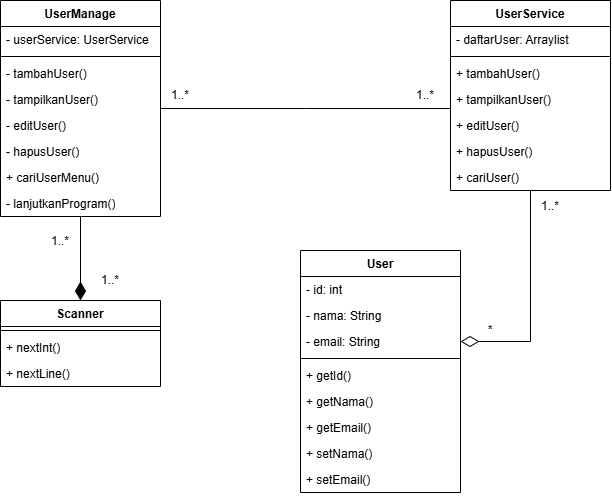

The diagram above was exported from draw.io. Its source (the exported page's mxGraphModel, read from the mxfile embedded in the PNG):
<mxGraphModel dx="875" dy="464" grid="1" gridSize="10" guides="1" tooltips="1" connect="1" arrows="1" fold="1" page="1" pageScale="1" pageWidth="850" pageHeight="1100" math="0" shadow="0">
  <root>
    <mxCell id="0" />
    <mxCell id="1" parent="0" />
    <mxCell id="_lZGiaLPdbmhb6gRxgTQ-1" value="User" style="swimlane;fontStyle=1;align=center;verticalAlign=top;childLayout=stackLayout;horizontal=1;startSize=26;horizontalStack=0;resizeParent=1;resizeParentMax=0;resizeLast=0;collapsible=1;marginBottom=0;whiteSpace=wrap;html=1;" parent="1" vertex="1">
      <mxGeometry x="420" y="360" width="160" height="242" as="geometry" />
    </mxCell>
    <mxCell id="_lZGiaLPdbmhb6gRxgTQ-2" value="- id: int" style="text;strokeColor=none;fillColor=none;align=left;verticalAlign=top;spacingLeft=4;spacingRight=4;overflow=hidden;rotatable=0;points=[[0,0.5],[1,0.5]];portConstraint=eastwest;whiteSpace=wrap;html=1;" parent="_lZGiaLPdbmhb6gRxgTQ-1" vertex="1">
      <mxGeometry y="26" width="160" height="26" as="geometry" />
    </mxCell>
    <mxCell id="_lZGiaLPdbmhb6gRxgTQ-5" value="- nama: String" style="text;strokeColor=none;fillColor=none;align=left;verticalAlign=top;spacingLeft=4;spacingRight=4;overflow=hidden;rotatable=0;points=[[0,0.5],[1,0.5]];portConstraint=eastwest;whiteSpace=wrap;html=1;" parent="_lZGiaLPdbmhb6gRxgTQ-1" vertex="1">
      <mxGeometry y="52" width="160" height="26" as="geometry" />
    </mxCell>
    <mxCell id="_lZGiaLPdbmhb6gRxgTQ-6" value="- email: String" style="text;strokeColor=none;fillColor=none;align=left;verticalAlign=top;spacingLeft=4;spacingRight=4;overflow=hidden;rotatable=0;points=[[0,0.5],[1,0.5]];portConstraint=eastwest;whiteSpace=wrap;html=1;" parent="_lZGiaLPdbmhb6gRxgTQ-1" vertex="1">
      <mxGeometry y="78" width="160" height="26" as="geometry" />
    </mxCell>
    <mxCell id="_lZGiaLPdbmhb6gRxgTQ-3" value="" style="line;strokeWidth=1;fillColor=none;align=left;verticalAlign=middle;spacingTop=-1;spacingLeft=3;spacingRight=3;rotatable=0;labelPosition=right;points=[];portConstraint=eastwest;strokeColor=inherit;" parent="_lZGiaLPdbmhb6gRxgTQ-1" vertex="1">
      <mxGeometry y="104" width="160" height="8" as="geometry" />
    </mxCell>
    <mxCell id="_lZGiaLPdbmhb6gRxgTQ-4" value="+ getId()" style="text;strokeColor=none;fillColor=none;align=left;verticalAlign=top;spacingLeft=4;spacingRight=4;overflow=hidden;rotatable=0;points=[[0,0.5],[1,0.5]];portConstraint=eastwest;whiteSpace=wrap;html=1;" parent="_lZGiaLPdbmhb6gRxgTQ-1" vertex="1">
      <mxGeometry y="112" width="160" height="26" as="geometry" />
    </mxCell>
    <mxCell id="_lZGiaLPdbmhb6gRxgTQ-7" value="+ getNama()" style="text;strokeColor=none;fillColor=none;align=left;verticalAlign=top;spacingLeft=4;spacingRight=4;overflow=hidden;rotatable=0;points=[[0,0.5],[1,0.5]];portConstraint=eastwest;whiteSpace=wrap;html=1;" parent="_lZGiaLPdbmhb6gRxgTQ-1" vertex="1">
      <mxGeometry y="138" width="160" height="26" as="geometry" />
    </mxCell>
    <mxCell id="_lZGiaLPdbmhb6gRxgTQ-9" value="+ getEmail()" style="text;strokeColor=none;fillColor=none;align=left;verticalAlign=top;spacingLeft=4;spacingRight=4;overflow=hidden;rotatable=0;points=[[0,0.5],[1,0.5]];portConstraint=eastwest;whiteSpace=wrap;html=1;" parent="_lZGiaLPdbmhb6gRxgTQ-1" vertex="1">
      <mxGeometry y="164" width="160" height="26" as="geometry" />
    </mxCell>
    <mxCell id="_lZGiaLPdbmhb6gRxgTQ-8" value="+ setNama()" style="text;strokeColor=none;fillColor=none;align=left;verticalAlign=top;spacingLeft=4;spacingRight=4;overflow=hidden;rotatable=0;points=[[0,0.5],[1,0.5]];portConstraint=eastwest;whiteSpace=wrap;html=1;" parent="_lZGiaLPdbmhb6gRxgTQ-1" vertex="1">
      <mxGeometry y="190" width="160" height="26" as="geometry" />
    </mxCell>
    <mxCell id="_lZGiaLPdbmhb6gRxgTQ-10" value="+ setEmail()" style="text;strokeColor=none;fillColor=none;align=left;verticalAlign=top;spacingLeft=4;spacingRight=4;overflow=hidden;rotatable=0;points=[[0,0.5],[1,0.5]];portConstraint=eastwest;whiteSpace=wrap;html=1;" parent="_lZGiaLPdbmhb6gRxgTQ-1" vertex="1">
      <mxGeometry y="216" width="160" height="26" as="geometry" />
    </mxCell>
    <mxCell id="_lZGiaLPdbmhb6gRxgTQ-36" style="edgeStyle=orthogonalEdgeStyle;rounded=0;orthogonalLoop=1;jettySize=auto;html=1;endArrow=diamondThin;endFill=0;startSize=10;endSize=16;" parent="1" source="_lZGiaLPdbmhb6gRxgTQ-11" target="_lZGiaLPdbmhb6gRxgTQ-6" edge="1">
      <mxGeometry relative="1" as="geometry" />
    </mxCell>
    <mxCell id="_lZGiaLPdbmhb6gRxgTQ-11" value="UserService" style="swimlane;fontStyle=1;align=center;verticalAlign=top;childLayout=stackLayout;horizontal=1;startSize=26;horizontalStack=0;resizeParent=1;resizeParentMax=0;resizeLast=0;collapsible=1;marginBottom=0;whiteSpace=wrap;html=1;" parent="1" vertex="1">
      <mxGeometry x="570" y="110" width="160" height="190" as="geometry" />
    </mxCell>
    <mxCell id="_lZGiaLPdbmhb6gRxgTQ-12" value="- daftarUser: Arraylist" style="text;strokeColor=none;fillColor=none;align=left;verticalAlign=top;spacingLeft=4;spacingRight=4;overflow=hidden;rotatable=0;points=[[0,0.5],[1,0.5]];portConstraint=eastwest;whiteSpace=wrap;html=1;" parent="_lZGiaLPdbmhb6gRxgTQ-11" vertex="1">
      <mxGeometry y="26" width="160" height="26" as="geometry" />
    </mxCell>
    <mxCell id="_lZGiaLPdbmhb6gRxgTQ-15" value="" style="line;strokeWidth=1;fillColor=none;align=left;verticalAlign=middle;spacingTop=-1;spacingLeft=3;spacingRight=3;rotatable=0;labelPosition=right;points=[];portConstraint=eastwest;strokeColor=inherit;" parent="_lZGiaLPdbmhb6gRxgTQ-11" vertex="1">
      <mxGeometry y="52" width="160" height="8" as="geometry" />
    </mxCell>
    <mxCell id="_lZGiaLPdbmhb6gRxgTQ-16" value="+ tambahUser()" style="text;strokeColor=none;fillColor=none;align=left;verticalAlign=top;spacingLeft=4;spacingRight=4;overflow=hidden;rotatable=0;points=[[0,0.5],[1,0.5]];portConstraint=eastwest;whiteSpace=wrap;html=1;" parent="_lZGiaLPdbmhb6gRxgTQ-11" vertex="1">
      <mxGeometry y="60" width="160" height="26" as="geometry" />
    </mxCell>
    <mxCell id="_lZGiaLPdbmhb6gRxgTQ-17" value="+ tampilkanUser()" style="text;strokeColor=none;fillColor=none;align=left;verticalAlign=top;spacingLeft=4;spacingRight=4;overflow=hidden;rotatable=0;points=[[0,0.5],[1,0.5]];portConstraint=eastwest;whiteSpace=wrap;html=1;" parent="_lZGiaLPdbmhb6gRxgTQ-11" vertex="1">
      <mxGeometry y="86" width="160" height="26" as="geometry" />
    </mxCell>
    <mxCell id="_lZGiaLPdbmhb6gRxgTQ-18" value="+ editUser()" style="text;strokeColor=none;fillColor=none;align=left;verticalAlign=top;spacingLeft=4;spacingRight=4;overflow=hidden;rotatable=0;points=[[0,0.5],[1,0.5]];portConstraint=eastwest;whiteSpace=wrap;html=1;" parent="_lZGiaLPdbmhb6gRxgTQ-11" vertex="1">
      <mxGeometry y="112" width="160" height="26" as="geometry" />
    </mxCell>
    <mxCell id="_lZGiaLPdbmhb6gRxgTQ-19" value="+ hapusUser()" style="text;strokeColor=none;fillColor=none;align=left;verticalAlign=top;spacingLeft=4;spacingRight=4;overflow=hidden;rotatable=0;points=[[0,0.5],[1,0.5]];portConstraint=eastwest;whiteSpace=wrap;html=1;" parent="_lZGiaLPdbmhb6gRxgTQ-11" vertex="1">
      <mxGeometry y="138" width="160" height="26" as="geometry" />
    </mxCell>
    <mxCell id="_lZGiaLPdbmhb6gRxgTQ-20" value="+ cariUser()" style="text;strokeColor=none;fillColor=none;align=left;verticalAlign=top;spacingLeft=4;spacingRight=4;overflow=hidden;rotatable=0;points=[[0,0.5],[1,0.5]];portConstraint=eastwest;whiteSpace=wrap;html=1;" parent="_lZGiaLPdbmhb6gRxgTQ-11" vertex="1">
      <mxGeometry y="164" width="160" height="26" as="geometry" />
    </mxCell>
    <mxCell id="_lZGiaLPdbmhb6gRxgTQ-22" value="UserManage" style="swimlane;fontStyle=1;align=center;verticalAlign=top;childLayout=stackLayout;horizontal=1;startSize=26;horizontalStack=0;resizeParent=1;resizeParentMax=0;resizeLast=0;collapsible=1;marginBottom=0;whiteSpace=wrap;html=1;" parent="1" vertex="1">
      <mxGeometry x="120" y="110" width="160" height="216" as="geometry" />
    </mxCell>
    <mxCell id="_lZGiaLPdbmhb6gRxgTQ-23" value="- userService: UserService" style="text;strokeColor=none;fillColor=none;align=left;verticalAlign=top;spacingLeft=4;spacingRight=4;overflow=hidden;rotatable=0;points=[[0,0.5],[1,0.5]];portConstraint=eastwest;whiteSpace=wrap;html=1;" parent="_lZGiaLPdbmhb6gRxgTQ-22" vertex="1">
      <mxGeometry y="26" width="160" height="26" as="geometry" />
    </mxCell>
    <mxCell id="_lZGiaLPdbmhb6gRxgTQ-24" value="" style="line;strokeWidth=1;fillColor=none;align=left;verticalAlign=middle;spacingTop=-1;spacingLeft=3;spacingRight=3;rotatable=0;labelPosition=right;points=[];portConstraint=eastwest;strokeColor=inherit;" parent="_lZGiaLPdbmhb6gRxgTQ-22" vertex="1">
      <mxGeometry y="52" width="160" height="8" as="geometry" />
    </mxCell>
    <mxCell id="_lZGiaLPdbmhb6gRxgTQ-25" value="- tambahUser()" style="text;strokeColor=none;fillColor=none;align=left;verticalAlign=top;spacingLeft=4;spacingRight=4;overflow=hidden;rotatable=0;points=[[0,0.5],[1,0.5]];portConstraint=eastwest;whiteSpace=wrap;html=1;" parent="_lZGiaLPdbmhb6gRxgTQ-22" vertex="1">
      <mxGeometry y="60" width="160" height="26" as="geometry" />
    </mxCell>
    <mxCell id="_lZGiaLPdbmhb6gRxgTQ-26" value="- tampilkanUser()" style="text;strokeColor=none;fillColor=none;align=left;verticalAlign=top;spacingLeft=4;spacingRight=4;overflow=hidden;rotatable=0;points=[[0,0.5],[1,0.5]];portConstraint=eastwest;whiteSpace=wrap;html=1;" parent="_lZGiaLPdbmhb6gRxgTQ-22" vertex="1">
      <mxGeometry y="86" width="160" height="26" as="geometry" />
    </mxCell>
    <mxCell id="_lZGiaLPdbmhb6gRxgTQ-27" value="- editUser()" style="text;strokeColor=none;fillColor=none;align=left;verticalAlign=top;spacingLeft=4;spacingRight=4;overflow=hidden;rotatable=0;points=[[0,0.5],[1,0.5]];portConstraint=eastwest;whiteSpace=wrap;html=1;" parent="_lZGiaLPdbmhb6gRxgTQ-22" vertex="1">
      <mxGeometry y="112" width="160" height="26" as="geometry" />
    </mxCell>
    <mxCell id="_lZGiaLPdbmhb6gRxgTQ-28" value="- hapusUser()" style="text;strokeColor=none;fillColor=none;align=left;verticalAlign=top;spacingLeft=4;spacingRight=4;overflow=hidden;rotatable=0;points=[[0,0.5],[1,0.5]];portConstraint=eastwest;whiteSpace=wrap;html=1;" parent="_lZGiaLPdbmhb6gRxgTQ-22" vertex="1">
      <mxGeometry y="138" width="160" height="26" as="geometry" />
    </mxCell>
    <mxCell id="_lZGiaLPdbmhb6gRxgTQ-30" value="+ cariUserMenu()" style="text;strokeColor=none;fillColor=none;align=left;verticalAlign=top;spacingLeft=4;spacingRight=4;overflow=hidden;rotatable=0;points=[[0,0.5],[1,0.5]];portConstraint=eastwest;whiteSpace=wrap;html=1;" parent="_lZGiaLPdbmhb6gRxgTQ-22" vertex="1">
      <mxGeometry y="164" width="160" height="26" as="geometry" />
    </mxCell>
    <mxCell id="_lZGiaLPdbmhb6gRxgTQ-29" value="- lanjutkanProgram()" style="text;strokeColor=none;fillColor=none;align=left;verticalAlign=top;spacingLeft=4;spacingRight=4;overflow=hidden;rotatable=0;points=[[0,0.5],[1,0.5]];portConstraint=eastwest;whiteSpace=wrap;html=1;" parent="_lZGiaLPdbmhb6gRxgTQ-22" vertex="1">
      <mxGeometry y="190" width="160" height="26" as="geometry" />
    </mxCell>
    <mxCell id="8j8BNdFGh4h_bHfo4kta-1" style="rounded=0;orthogonalLoop=1;jettySize=auto;html=1;entryX=0.5;entryY=1.006;entryDx=0;entryDy=0;startArrow=diamondThin;startFill=1;endArrow=none;startSize=16;entryPerimeter=0;" parent="1" source="_lZGiaLPdbmhb6gRxgTQ-37" target="_lZGiaLPdbmhb6gRxgTQ-29" edge="1">
      <mxGeometry relative="1" as="geometry" />
    </mxCell>
    <mxCell id="_lZGiaLPdbmhb6gRxgTQ-37" value="Scanner" style="swimlane;fontStyle=1;align=center;verticalAlign=top;childLayout=stackLayout;horizontal=1;startSize=26;horizontalStack=0;resizeParent=1;resizeParentMax=0;resizeLast=0;collapsible=1;marginBottom=0;whiteSpace=wrap;html=1;" parent="1" vertex="1">
      <mxGeometry x="120" y="410" width="160" height="86" as="geometry" />
    </mxCell>
    <mxCell id="_lZGiaLPdbmhb6gRxgTQ-41" value="" style="line;strokeWidth=1;fillColor=none;align=left;verticalAlign=middle;spacingTop=-1;spacingLeft=3;spacingRight=3;rotatable=0;labelPosition=right;points=[];portConstraint=eastwest;strokeColor=inherit;" parent="_lZGiaLPdbmhb6gRxgTQ-37" vertex="1">
      <mxGeometry y="26" width="160" height="8" as="geometry" />
    </mxCell>
    <mxCell id="_lZGiaLPdbmhb6gRxgTQ-38" value="+ nextInt()" style="text;strokeColor=none;fillColor=none;align=left;verticalAlign=top;spacingLeft=4;spacingRight=4;overflow=hidden;rotatable=0;points=[[0,0.5],[1,0.5]];portConstraint=eastwest;whiteSpace=wrap;html=1;" parent="_lZGiaLPdbmhb6gRxgTQ-37" vertex="1">
      <mxGeometry y="34" width="160" height="26" as="geometry" />
    </mxCell>
    <mxCell id="_lZGiaLPdbmhb6gRxgTQ-39" value="+ nextLine()" style="text;strokeColor=none;fillColor=none;align=left;verticalAlign=top;spacingLeft=4;spacingRight=4;overflow=hidden;rotatable=0;points=[[0,0.5],[1,0.5]];portConstraint=eastwest;whiteSpace=wrap;html=1;" parent="_lZGiaLPdbmhb6gRxgTQ-37" vertex="1">
      <mxGeometry y="60" width="160" height="26" as="geometry" />
    </mxCell>
    <mxCell id="8j8BNdFGh4h_bHfo4kta-2" value="1..*" style="text;html=1;align=center;verticalAlign=middle;whiteSpace=wrap;rounded=0;" parent="1" vertex="1">
      <mxGeometry x="535" y="194.5" width="20" height="21" as="geometry" />
    </mxCell>
    <mxCell id="8j8BNdFGh4h_bHfo4kta-3" value="*" style="text;html=1;align=center;verticalAlign=middle;whiteSpace=wrap;rounded=0;" parent="1" vertex="1">
      <mxGeometry x="600" y="430" width="20" height="20" as="geometry" />
    </mxCell>
    <mxCell id="8j8BNdFGh4h_bHfo4kta-4" value="1..*" style="text;html=1;align=center;verticalAlign=middle;whiteSpace=wrap;rounded=0;" parent="1" vertex="1">
      <mxGeometry x="290" y="194.5" width="20" height="21" as="geometry" />
    </mxCell>
    <mxCell id="8j8BNdFGh4h_bHfo4kta-7" value="1..*" style="text;html=1;align=center;verticalAlign=middle;whiteSpace=wrap;rounded=0;" parent="1" vertex="1">
      <mxGeometry x="660" y="305" width="20" height="21" as="geometry" />
    </mxCell>
    <mxCell id="8j8BNdFGh4h_bHfo4kta-8" style="edgeStyle=orthogonalEdgeStyle;rounded=0;orthogonalLoop=1;jettySize=auto;html=1;endArrow=none;startFill=0;" parent="1" source="_lZGiaLPdbmhb6gRxgTQ-22" edge="1">
      <mxGeometry relative="1" as="geometry">
        <mxPoint x="570" y="218" as="targetPoint" />
      </mxGeometry>
    </mxCell>
    <mxCell id="8j8BNdFGh4h_bHfo4kta-10" value="1..*" style="text;html=1;align=center;verticalAlign=middle;whiteSpace=wrap;rounded=0;" parent="1" vertex="1">
      <mxGeometry x="170" y="340" width="20" height="21" as="geometry" />
    </mxCell>
    <mxCell id="8j8BNdFGh4h_bHfo4kta-11" value="1..*" style="text;html=1;align=center;verticalAlign=middle;whiteSpace=wrap;rounded=0;" parent="1" vertex="1">
      <mxGeometry x="220" y="380" width="20" height="21" as="geometry" />
    </mxCell>
  </root>
</mxGraphModel>